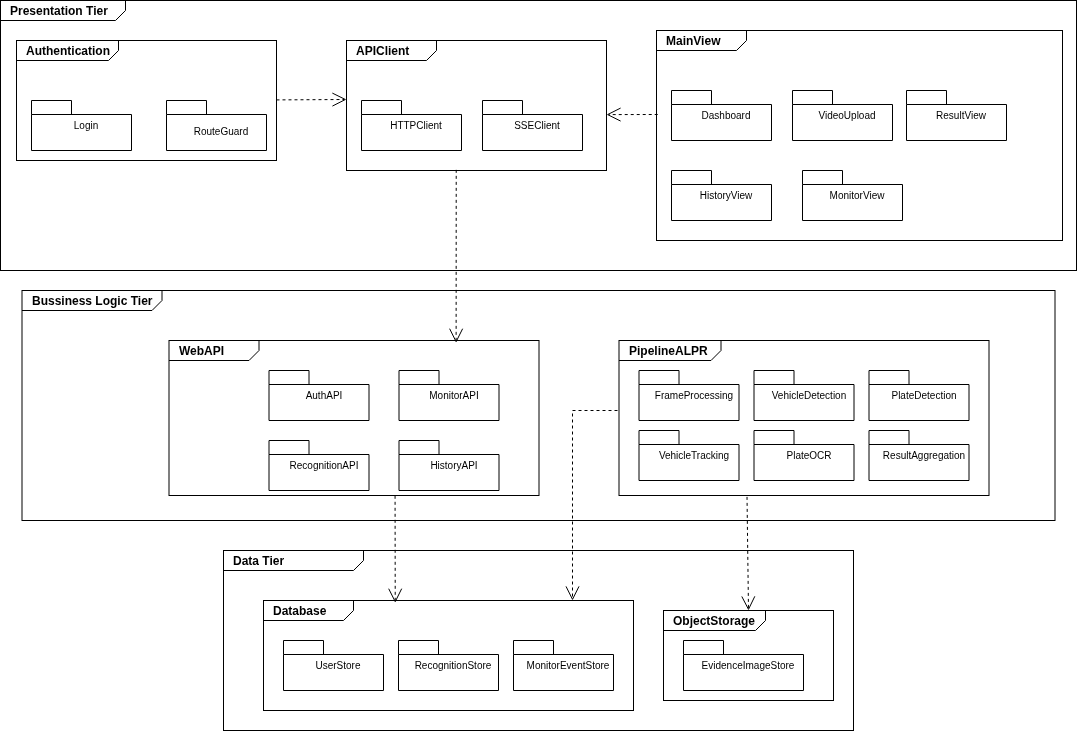

The diagram above was exported from draw.io. Its source (the exported page's mxGraphModel, read from the mxfile embedded in the PNG):
<mxGraphModel dx="1586" dy="933" grid="0" gridSize="10" guides="1" tooltips="1" connect="1" arrows="1" fold="1" page="1" pageScale="1" pageWidth="827" pageHeight="1169" math="0" shadow="0">
  <root>
    <mxCell id="0" />
    <mxCell id="1" parent="0" />
    <mxCell id="XlOF8Ba3fPVlpeESZEf7-1" parent="1" style="html=1;shape=mxgraph.sysml.package;xSize=90;align=left;spacingLeft=10;overflow=fill;recursiveResize=0;labelX=125;" value="&lt;p style=&quot;margin:0px;margin-top:4px;margin-left:10px;text-align:left;&quot;&gt;&lt;b&gt;Presentation Tier&lt;/b&gt;&lt;/p&gt;" vertex="1">
      <mxGeometry height="270" width="1076" x="210" y="120" as="geometry" />
    </mxCell>
    <mxCell id="XlOF8Ba3fPVlpeESZEf7-5" parent="1" style="html=1;shape=mxgraph.sysml.package;xSize=90;align=left;spacingLeft=10;overflow=fill;recursiveResize=0;labelX=102;" value="&lt;p style=&quot;margin:0px;margin-top:4px;margin-left:10px;text-align:left;&quot;&gt;&lt;b&gt;Authentication&lt;/b&gt;&lt;/p&gt;" vertex="1">
      <mxGeometry height="120" width="260" x="226" y="160" as="geometry" />
    </mxCell>
    <mxCell id="XlOF8Ba3fPVlpeESZEf7-6" parent="XlOF8Ba3fPVlpeESZEf7-5" style="strokeColor=inherit;fillColor=inherit;gradientColor=inherit;shape=folder;spacingLeft=10;tabWidth=40;tabHeight=14;tabPosition=left;fontSize=10;html=1;whiteSpace=wrap;" value="Login" vertex="1">
      <mxGeometry height="50" width="100" x="15" y="60" as="geometry" />
    </mxCell>
    <mxCell id="XlOF8Ba3fPVlpeESZEf7-7" parent="XlOF8Ba3fPVlpeESZEf7-5" style="strokeColor=inherit;fillColor=inherit;gradientColor=inherit;shape=folder;spacingLeft=10;tabWidth=40;tabHeight=14;tabPosition=left;fontSize=10;html=1;whiteSpace=wrap;" value="&lt;br&gt;RouteGuard" vertex="1">
      <mxGeometry height="50" width="100" x="150" y="60" as="geometry" />
    </mxCell>
    <mxCell id="XlOF8Ba3fPVlpeESZEf7-10" parent="1" style="html=1;shape=mxgraph.sysml.package;xSize=90;align=left;spacingLeft=10;overflow=fill;recursiveResize=0;" value="&lt;p style=&quot;margin:0px;margin-top:4px;margin-left:10px;text-align:left;&quot;&gt;&lt;b&gt;MainView&lt;/b&gt;&lt;/p&gt;" vertex="1">
      <mxGeometry height="210" width="406" x="866" y="150" as="geometry" />
    </mxCell>
    <mxCell id="XlOF8Ba3fPVlpeESZEf7-11" parent="XlOF8Ba3fPVlpeESZEf7-10" style="strokeColor=inherit;fillColor=inherit;gradientColor=inherit;shape=folder;spacingLeft=10;tabWidth=40;tabHeight=14;tabPosition=left;fontSize=10;html=1;whiteSpace=wrap;" value="Dashboard" vertex="1">
      <mxGeometry height="50" width="100" x="15" y="60" as="geometry" />
    </mxCell>
    <mxCell id="XlOF8Ba3fPVlpeESZEf7-12" parent="XlOF8Ba3fPVlpeESZEf7-10" style="strokeColor=inherit;fillColor=inherit;gradientColor=inherit;shape=folder;spacingLeft=10;tabWidth=40;tabHeight=14;tabPosition=left;fontSize=10;html=1;whiteSpace=wrap;" value="VideoUpload" vertex="1">
      <mxGeometry height="50" width="100" x="136" y="60" as="geometry" />
    </mxCell>
    <mxCell id="XlOF8Ba3fPVlpeESZEf7-17" parent="XlOF8Ba3fPVlpeESZEf7-10" style="strokeColor=inherit;fillColor=inherit;gradientColor=inherit;shape=folder;spacingLeft=10;tabWidth=40;tabHeight=14;tabPosition=left;fontSize=10;html=1;whiteSpace=wrap;" value="ResultView" vertex="1">
      <mxGeometry height="50" width="100" x="250" y="60" as="geometry" />
    </mxCell>
    <mxCell id="XlOF8Ba3fPVlpeESZEf7-19" parent="XlOF8Ba3fPVlpeESZEf7-10" style="strokeColor=inherit;fillColor=inherit;gradientColor=inherit;shape=folder;spacingLeft=10;tabWidth=40;tabHeight=14;tabPosition=left;fontSize=10;html=1;whiteSpace=wrap;" value="MonitorView" vertex="1">
      <mxGeometry height="50" width="100" x="146" y="140" as="geometry" />
    </mxCell>
    <mxCell id="XlOF8Ba3fPVlpeESZEf7-18" parent="XlOF8Ba3fPVlpeESZEf7-10" style="strokeColor=inherit;fillColor=inherit;gradientColor=inherit;shape=folder;spacingLeft=10;tabWidth=40;tabHeight=14;tabPosition=left;fontSize=10;html=1;whiteSpace=wrap;" value="HistoryView" vertex="1">
      <mxGeometry height="50" width="100" x="15" y="140" as="geometry" />
    </mxCell>
    <mxCell id="XlOF8Ba3fPVlpeESZEf7-20" parent="1" style="html=1;shape=mxgraph.sysml.package;xSize=90;align=left;spacingLeft=10;overflow=fill;recursiveResize=0;" value="&lt;p style=&quot;margin:0px;margin-top:4px;margin-left:10px;text-align:left;&quot;&gt;&lt;b&gt;APIClient&lt;/b&gt;&lt;/p&gt;" vertex="1">
      <mxGeometry height="130" width="260" x="556" y="160" as="geometry" />
    </mxCell>
    <mxCell id="XlOF8Ba3fPVlpeESZEf7-21" parent="XlOF8Ba3fPVlpeESZEf7-20" style="strokeColor=inherit;fillColor=inherit;gradientColor=inherit;shape=folder;spacingLeft=10;tabWidth=40;tabHeight=14;tabPosition=left;fontSize=10;html=1;whiteSpace=wrap;" value="HTTPClient" vertex="1">
      <mxGeometry height="50" width="100" x="15" y="60" as="geometry" />
    </mxCell>
    <mxCell id="XlOF8Ba3fPVlpeESZEf7-22" parent="XlOF8Ba3fPVlpeESZEf7-20" style="strokeColor=inherit;fillColor=inherit;gradientColor=inherit;shape=folder;spacingLeft=10;tabWidth=40;tabHeight=14;tabPosition=left;fontSize=10;html=1;whiteSpace=wrap;" value="SSEClient" vertex="1">
      <mxGeometry height="50" width="100" x="136" y="60" as="geometry" />
    </mxCell>
    <mxCell id="XlOF8Ba3fPVlpeESZEf7-25" parent="1" style="html=1;shape=mxgraph.sysml.package;xSize=90;align=left;spacingLeft=10;overflow=fill;recursiveResize=0;labelX=140;" value="&lt;p style=&quot;margin:0px;margin-top:4px;margin-left:10px;text-align:left;&quot;&gt;&lt;b&gt;Bussiness Logic Tier&lt;/b&gt;&lt;/p&gt;" vertex="1">
      <mxGeometry height="230" width="1033" x="231.5" y="410" as="geometry" />
    </mxCell>
    <mxCell id="XlOF8Ba3fPVlpeESZEf7-30" parent="1" style="html=1;shape=mxgraph.sysml.package;xSize=90;align=left;spacingLeft=10;overflow=fill;recursiveResize=0;" value="&lt;p style=&quot;margin:0px;margin-top:4px;margin-left:10px;text-align:left;&quot;&gt;&lt;b&gt;WebAPI&lt;/b&gt;&lt;/p&gt;" vertex="1">
      <mxGeometry height="155" width="370" x="378.5" y="460" as="geometry" />
    </mxCell>
    <mxCell id="XlOF8Ba3fPVlpeESZEf7-31" parent="XlOF8Ba3fPVlpeESZEf7-30" style="strokeColor=inherit;fillColor=inherit;gradientColor=inherit;shape=folder;spacingLeft=10;tabWidth=40;tabHeight=14;tabPosition=left;fontSize=10;html=1;whiteSpace=wrap;" value="AuthAPI" vertex="1">
      <mxGeometry height="50" width="100" x="100" y="30" as="geometry" />
    </mxCell>
    <mxCell id="XlOF8Ba3fPVlpeESZEf7-32" parent="XlOF8Ba3fPVlpeESZEf7-30" style="strokeColor=inherit;fillColor=inherit;gradientColor=inherit;shape=folder;spacingLeft=10;tabWidth=40;tabHeight=14;tabPosition=left;fontSize=10;html=1;whiteSpace=wrap;" value="RecognitionAPI" vertex="1">
      <mxGeometry height="50" width="100" x="100" y="100" as="geometry" />
    </mxCell>
    <mxCell id="XlOF8Ba3fPVlpeESZEf7-34" parent="XlOF8Ba3fPVlpeESZEf7-30" style="strokeColor=inherit;fillColor=inherit;gradientColor=inherit;shape=folder;spacingLeft=10;tabWidth=40;tabHeight=14;tabPosition=left;fontSize=10;html=1;whiteSpace=wrap;" value="MonitorAPI" vertex="1">
      <mxGeometry height="50" width="100" x="230" y="30" as="geometry" />
    </mxCell>
    <mxCell id="XlOF8Ba3fPVlpeESZEf7-35" parent="XlOF8Ba3fPVlpeESZEf7-30" style="strokeColor=inherit;fillColor=inherit;gradientColor=inherit;shape=folder;spacingLeft=10;tabWidth=40;tabHeight=14;tabPosition=left;fontSize=10;html=1;whiteSpace=wrap;" value="HistoryAPI" vertex="1">
      <mxGeometry height="50" width="100" x="230" y="100" as="geometry" />
    </mxCell>
    <mxCell id="XlOF8Ba3fPVlpeESZEf7-36" parent="1" style="html=1;shape=mxgraph.sysml.package;xSize=90;align=left;spacingLeft=10;overflow=fill;recursiveResize=0;labelX=102;" value="&lt;p style=&quot;margin:0px;margin-top:4px;margin-left:10px;text-align:left;&quot;&gt;&lt;b&gt;PipelineALPR&lt;/b&gt;&lt;/p&gt;" vertex="1">
      <mxGeometry height="155" width="370" x="828.5" y="460" as="geometry" />
    </mxCell>
    <mxCell id="XlOF8Ba3fPVlpeESZEf7-37" parent="XlOF8Ba3fPVlpeESZEf7-36" style="strokeColor=inherit;fillColor=inherit;gradientColor=inherit;shape=folder;spacingLeft=10;tabWidth=40;tabHeight=14;tabPosition=left;fontSize=10;html=1;whiteSpace=wrap;" value="FrameProcessing" vertex="1">
      <mxGeometry height="50" width="100" x="20" y="30" as="geometry" />
    </mxCell>
    <mxCell id="XlOF8Ba3fPVlpeESZEf7-38" parent="XlOF8Ba3fPVlpeESZEf7-36" style="strokeColor=inherit;fillColor=inherit;gradientColor=inherit;shape=folder;spacingLeft=10;tabWidth=40;tabHeight=14;tabPosition=left;fontSize=10;html=1;whiteSpace=wrap;" value="VehicleTracking" vertex="1">
      <mxGeometry height="50" width="100" x="20" y="90" as="geometry" />
    </mxCell>
    <mxCell id="XlOF8Ba3fPVlpeESZEf7-39" parent="XlOF8Ba3fPVlpeESZEf7-36" style="strokeColor=inherit;fillColor=inherit;gradientColor=inherit;shape=folder;spacingLeft=10;tabWidth=40;tabHeight=14;tabPosition=left;fontSize=10;html=1;whiteSpace=wrap;" value="VehicleDetection" vertex="1">
      <mxGeometry height="50" width="100" x="135" y="30" as="geometry" />
    </mxCell>
    <mxCell id="XlOF8Ba3fPVlpeESZEf7-40" parent="XlOF8Ba3fPVlpeESZEf7-36" style="strokeColor=inherit;fillColor=inherit;gradientColor=inherit;shape=folder;spacingLeft=10;tabWidth=40;tabHeight=14;tabPosition=left;fontSize=10;html=1;whiteSpace=wrap;" value="PlateOCR" vertex="1">
      <mxGeometry height="50" width="100" x="135" y="90" as="geometry" />
    </mxCell>
    <mxCell id="XlOF8Ba3fPVlpeESZEf7-42" parent="XlOF8Ba3fPVlpeESZEf7-36" style="strokeColor=inherit;fillColor=inherit;gradientColor=inherit;shape=folder;spacingLeft=10;tabWidth=40;tabHeight=14;tabPosition=left;fontSize=10;html=1;whiteSpace=wrap;" value="ResultAggregation" vertex="1">
      <mxGeometry height="50" width="100" x="250" y="90" as="geometry" />
    </mxCell>
    <mxCell id="XlOF8Ba3fPVlpeESZEf7-56" parent="XlOF8Ba3fPVlpeESZEf7-36" style="strokeColor=inherit;fillColor=inherit;gradientColor=inherit;shape=folder;spacingLeft=10;tabWidth=40;tabHeight=14;tabPosition=left;fontSize=10;html=1;whiteSpace=wrap;" value="PlateDetection" vertex="1">
      <mxGeometry height="50" width="100" x="250" y="30" as="geometry" />
    </mxCell>
    <mxCell id="XlOF8Ba3fPVlpeESZEf7-43" parent="1" style="html=1;shape=mxgraph.sysml.package;xSize=90;align=left;spacingLeft=10;overflow=fill;recursiveResize=0;labelX=140;" value="&lt;p style=&quot;margin:0px;margin-top:4px;margin-left:10px;text-align:left;&quot;&gt;&lt;b&gt;Data Tier&lt;/b&gt;&lt;/p&gt;" vertex="1">
      <mxGeometry height="180" width="630" x="433" y="670" as="geometry" />
    </mxCell>
    <mxCell id="XlOF8Ba3fPVlpeESZEf7-44" parent="1" style="html=1;shape=mxgraph.sysml.package;xSize=90;align=left;spacingLeft=10;overflow=fill;recursiveResize=0;" value="&lt;p style=&quot;margin:0px;margin-top:4px;margin-left:10px;text-align:left;&quot;&gt;&lt;b&gt;Database&lt;/b&gt;&lt;/p&gt;" vertex="1">
      <mxGeometry height="110" width="370" x="473" y="720" as="geometry" />
    </mxCell>
    <mxCell id="XlOF8Ba3fPVlpeESZEf7-46" parent="XlOF8Ba3fPVlpeESZEf7-44" style="strokeColor=inherit;fillColor=inherit;gradientColor=inherit;shape=folder;spacingLeft=10;tabWidth=40;tabHeight=14;tabPosition=left;fontSize=10;html=1;whiteSpace=wrap;" value="RecognitionStore" vertex="1">
      <mxGeometry height="50" width="100" x="135" y="40" as="geometry" />
    </mxCell>
    <mxCell id="XlOF8Ba3fPVlpeESZEf7-47" parent="XlOF8Ba3fPVlpeESZEf7-44" style="strokeColor=inherit;fillColor=inherit;gradientColor=inherit;shape=folder;spacingLeft=10;tabWidth=40;tabHeight=14;tabPosition=left;fontSize=10;html=1;whiteSpace=wrap;" value="UserStore" vertex="1">
      <mxGeometry height="50" width="100" x="20" y="40" as="geometry" />
    </mxCell>
    <mxCell id="XlOF8Ba3fPVlpeESZEf7-48" parent="XlOF8Ba3fPVlpeESZEf7-44" style="strokeColor=inherit;fillColor=inherit;gradientColor=inherit;shape=folder;spacingLeft=10;tabWidth=40;tabHeight=14;tabPosition=left;fontSize=10;html=1;whiteSpace=wrap;" value="MonitorEventStore" vertex="1">
      <mxGeometry height="50" width="100" x="250" y="40" as="geometry" />
    </mxCell>
    <mxCell id="XlOF8Ba3fPVlpeESZEf7-49" parent="1" style="html=1;shape=mxgraph.sysml.package;xSize=90;align=left;spacingLeft=10;overflow=fill;recursiveResize=0;labelX=102;" value="&lt;p style=&quot;margin:0px;margin-top:4px;margin-left:10px;text-align:left;&quot;&gt;&lt;b&gt;ObjectStorage&lt;/b&gt;&lt;/p&gt;" vertex="1">
      <mxGeometry height="90" width="170" x="873" y="730" as="geometry" />
    </mxCell>
    <mxCell id="XlOF8Ba3fPVlpeESZEf7-50" parent="XlOF8Ba3fPVlpeESZEf7-49" style="strokeColor=inherit;fillColor=inherit;gradientColor=inherit;shape=folder;spacingLeft=10;tabWidth=40;tabHeight=14;tabPosition=left;fontSize=10;html=1;whiteSpace=wrap;" value="EvidenceImageStore" vertex="1">
      <mxGeometry height="50" width="120" x="20" y="30" as="geometry" />
    </mxCell>
    <mxCell id="XlOF8Ba3fPVlpeESZEf7-57" edge="1" parent="1" style="edgeStyle=none;html=1;endArrow=open;endSize=12;dashed=1;verticalAlign=bottom;rounded=0;" value="">
      <mxGeometry relative="1" width="160" as="geometry">
        <mxPoint x="486" y="219.41000000000003" as="sourcePoint" />
        <mxPoint x="556" y="219" as="targetPoint" />
      </mxGeometry>
    </mxCell>
    <mxCell id="XlOF8Ba3fPVlpeESZEf7-58" edge="1" parent="1" source="XlOF8Ba3fPVlpeESZEf7-10" style="edgeStyle=none;html=1;endArrow=open;endSize=12;dashed=1;verticalAlign=bottom;rounded=0;exitX=0.003;exitY=0.4;exitDx=0;exitDy=0;exitPerimeter=0;entryX=1;entryY=0.57;entryDx=0;entryDy=0;entryPerimeter=0;" target="XlOF8Ba3fPVlpeESZEf7-20" value="">
      <mxGeometry relative="1" width="160" as="geometry">
        <mxPoint x="696" y="590" as="sourcePoint" />
        <mxPoint x="856" y="590" as="targetPoint" />
      </mxGeometry>
    </mxCell>
    <mxCell id="XlOF8Ba3fPVlpeESZEf7-59" edge="1" parent="1" source="XlOF8Ba3fPVlpeESZEf7-20" style="edgeStyle=none;html=1;endArrow=open;endSize=12;dashed=1;verticalAlign=bottom;rounded=0;exitX=0.422;exitY=0.995;exitDx=0;exitDy=0;exitPerimeter=0;entryX=0.776;entryY=0.015;entryDx=0;entryDy=0;entryPerimeter=0;" target="XlOF8Ba3fPVlpeESZEf7-30" value="">
      <mxGeometry relative="1" width="160" as="geometry">
        <mxPoint x="600" y="630" as="sourcePoint" />
        <mxPoint x="760" y="630" as="targetPoint" />
      </mxGeometry>
    </mxCell>
    <mxCell id="XlOF8Ba3fPVlpeESZEf7-64" edge="1" parent="1" source="XlOF8Ba3fPVlpeESZEf7-30" style="edgeStyle=none;html=1;endArrow=open;endSize=12;dashed=1;verticalAlign=bottom;rounded=0;exitX=0.611;exitY=1.002;exitDx=0;exitDy=0;exitPerimeter=0;entryX=0.356;entryY=0.021;entryDx=0;entryDy=0;entryPerimeter=0;" target="XlOF8Ba3fPVlpeESZEf7-44" value="">
      <mxGeometry relative="1" width="160" as="geometry">
        <mxPoint x="600" y="610" as="sourcePoint" />
        <mxPoint x="760" y="610" as="targetPoint" />
      </mxGeometry>
    </mxCell>
    <mxCell id="XlOF8Ba3fPVlpeESZEf7-65" edge="1" parent="1" style="edgeStyle=none;html=1;endArrow=open;endSize=12;dashed=1;verticalAlign=bottom;rounded=0;" value="">
      <mxGeometry relative="1" width="160" as="geometry">
        <Array as="points">
          <mxPoint x="782" y="530" />
        </Array>
        <mxPoint x="827" y="530" as="sourcePoint" />
        <mxPoint x="782" y="720" as="targetPoint" />
      </mxGeometry>
    </mxCell>
    <mxCell id="XlOF8Ba3fPVlpeESZEf7-67" edge="1" parent="1" source="XlOF8Ba3fPVlpeESZEf7-36" style="edgeStyle=none;html=1;endArrow=open;endSize=12;dashed=1;verticalAlign=bottom;rounded=0;exitX=0.346;exitY=1.009;exitDx=0;exitDy=0;exitPerimeter=0;entryX=0.5;entryY=0;entryDx=0;entryDy=0;entryPerimeter=0;" target="XlOF8Ba3fPVlpeESZEf7-49" value="">
      <mxGeometry relative="1" width="160" as="geometry">
        <mxPoint x="600" y="610" as="sourcePoint" />
        <mxPoint x="760" y="610" as="targetPoint" />
      </mxGeometry>
    </mxCell>
  </root>
</mxGraphModel>